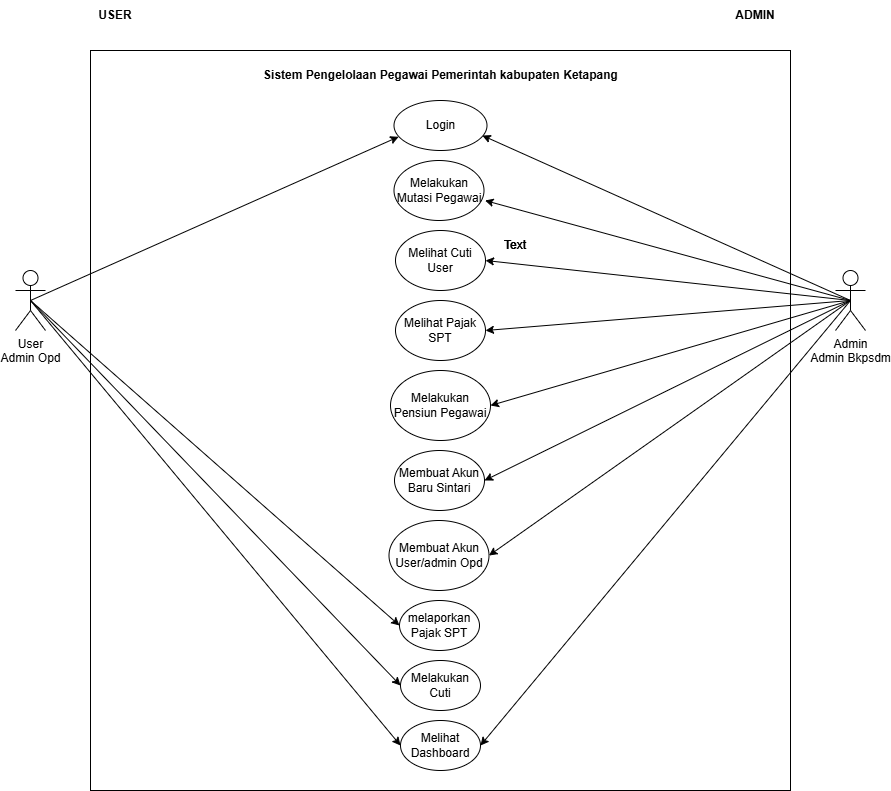

The diagram above was exported from draw.io. Its source (the exported page's mxGraphModel, read from the mxfile embedded in the PNG):
<mxGraphModel dx="1426" dy="857" grid="1" gridSize="10" guides="1" tooltips="1" connect="1" arrows="1" fold="1" page="1" pageScale="1" pageWidth="827" pageHeight="1169" math="0" shadow="0">
  <root>
    <mxCell id="0" />
    <mxCell id="1" parent="0" />
    <mxCell id="ANOJrE_gasTuT0dlUm_O-1" value="" style="rounded=0;whiteSpace=wrap;html=1;" parent="1" vertex="1">
      <mxGeometry x="275" y="170" width="700" height="740" as="geometry" />
    </mxCell>
    <mxCell id="ANOJrE_gasTuT0dlUm_O-6" value="Login" style="ellipse;whiteSpace=wrap;html=1;" parent="1" vertex="1">
      <mxGeometry x="578.5" y="220" width="93" height="50" as="geometry" />
    </mxCell>
    <mxCell id="aEy9m8lZhXwx28hcoShl-19" style="rounded=0;orthogonalLoop=1;jettySize=auto;html=1;exitX=0.5;exitY=0.5;exitDx=0;exitDy=0;exitPerimeter=0;entryX=0;entryY=0.5;entryDx=0;entryDy=0;" edge="1" parent="1" source="ANOJrE_gasTuT0dlUm_O-9" target="ANOJrE_gasTuT0dlUm_O-17">
      <mxGeometry relative="1" as="geometry" />
    </mxCell>
    <mxCell id="aEy9m8lZhXwx28hcoShl-20" style="rounded=0;orthogonalLoop=1;jettySize=auto;html=1;exitX=0.5;exitY=0.5;exitDx=0;exitDy=0;exitPerimeter=0;entryX=0;entryY=0.5;entryDx=0;entryDy=0;" edge="1" parent="1" source="ANOJrE_gasTuT0dlUm_O-9" target="ANOJrE_gasTuT0dlUm_O-18">
      <mxGeometry relative="1" as="geometry" />
    </mxCell>
    <mxCell id="aEy9m8lZhXwx28hcoShl-23" style="rounded=0;orthogonalLoop=1;jettySize=auto;html=1;exitX=0.5;exitY=0.5;exitDx=0;exitDy=0;exitPerimeter=0;entryX=0;entryY=0.5;entryDx=0;entryDy=0;" edge="1" parent="1" source="ANOJrE_gasTuT0dlUm_O-9" target="ANOJrE_gasTuT0dlUm_O-16">
      <mxGeometry relative="1" as="geometry" />
    </mxCell>
    <mxCell id="ANOJrE_gasTuT0dlUm_O-9" value="User&lt;div&gt;Admin Opd&lt;/div&gt;" style="shape=umlActor;verticalLabelPosition=bottom;verticalAlign=top;html=1;outlineConnect=0;" parent="1" vertex="1">
      <mxGeometry x="200" y="390" width="30" height="60" as="geometry" />
    </mxCell>
    <mxCell id="aEy9m8lZhXwx28hcoShl-15" style="rounded=0;orthogonalLoop=1;jettySize=auto;html=1;exitX=0.5;exitY=0.5;exitDx=0;exitDy=0;exitPerimeter=0;entryX=1;entryY=0.5;entryDx=0;entryDy=0;" edge="1" parent="1" source="ANOJrE_gasTuT0dlUm_O-15" target="ANOJrE_gasTuT0dlUm_O-27">
      <mxGeometry relative="1" as="geometry" />
    </mxCell>
    <mxCell id="aEy9m8lZhXwx28hcoShl-16" style="rounded=0;orthogonalLoop=1;jettySize=auto;html=1;exitX=0.5;exitY=0.5;exitDx=0;exitDy=0;exitPerimeter=0;entryX=1;entryY=0.5;entryDx=0;entryDy=0;" edge="1" parent="1" source="ANOJrE_gasTuT0dlUm_O-15" target="ANOJrE_gasTuT0dlUm_O-29">
      <mxGeometry relative="1" as="geometry" />
    </mxCell>
    <mxCell id="aEy9m8lZhXwx28hcoShl-17" style="rounded=0;orthogonalLoop=1;jettySize=auto;html=1;exitX=0.5;exitY=0.5;exitDx=0;exitDy=0;exitPerimeter=0;entryX=1;entryY=0.5;entryDx=0;entryDy=0;" edge="1" parent="1" source="ANOJrE_gasTuT0dlUm_O-15" target="ANOJrE_gasTuT0dlUm_O-31">
      <mxGeometry relative="1" as="geometry" />
    </mxCell>
    <mxCell id="aEy9m8lZhXwx28hcoShl-18" style="rounded=0;orthogonalLoop=1;jettySize=auto;html=1;exitX=0.5;exitY=0.5;exitDx=0;exitDy=0;exitPerimeter=0;entryX=1;entryY=0.5;entryDx=0;entryDy=0;" edge="1" parent="1" source="ANOJrE_gasTuT0dlUm_O-15" target="ANOJrE_gasTuT0dlUm_O-32">
      <mxGeometry relative="1" as="geometry" />
    </mxCell>
    <mxCell id="aEy9m8lZhXwx28hcoShl-21" style="rounded=0;orthogonalLoop=1;jettySize=auto;html=1;exitX=0.5;exitY=0.5;exitDx=0;exitDy=0;exitPerimeter=0;entryX=1;entryY=0.5;entryDx=0;entryDy=0;" edge="1" parent="1" source="ANOJrE_gasTuT0dlUm_O-15" target="ANOJrE_gasTuT0dlUm_O-33">
      <mxGeometry relative="1" as="geometry" />
    </mxCell>
    <mxCell id="aEy9m8lZhXwx28hcoShl-22" style="rounded=0;orthogonalLoop=1;jettySize=auto;html=1;exitX=0.5;exitY=0.5;exitDx=0;exitDy=0;exitPerimeter=0;entryX=1;entryY=0.5;entryDx=0;entryDy=0;" edge="1" parent="1" source="ANOJrE_gasTuT0dlUm_O-15" target="ANOJrE_gasTuT0dlUm_O-16">
      <mxGeometry relative="1" as="geometry" />
    </mxCell>
    <mxCell id="ANOJrE_gasTuT0dlUm_O-15" value="Admin&lt;div&gt;Admin Bkpsdm&lt;/div&gt;" style="shape=umlActor;verticalLabelPosition=bottom;verticalAlign=top;html=1;outlineConnect=0;" parent="1" vertex="1">
      <mxGeometry x="1020" y="390" width="30" height="60" as="geometry" />
    </mxCell>
    <mxCell id="ANOJrE_gasTuT0dlUm_O-16" value="Melihat Dashboard" style="ellipse;whiteSpace=wrap;html=1;" parent="1" vertex="1">
      <mxGeometry x="585" y="840" width="80" height="50" as="geometry" />
    </mxCell>
    <mxCell id="ANOJrE_gasTuT0dlUm_O-17" value="Melakukan Cuti" style="ellipse;whiteSpace=wrap;html=1;" parent="1" vertex="1">
      <mxGeometry x="585" y="780" width="80" height="50" as="geometry" />
    </mxCell>
    <mxCell id="ANOJrE_gasTuT0dlUm_O-18" value="melaporkan Pajak SPT" style="ellipse;whiteSpace=wrap;html=1;" parent="1" vertex="1">
      <mxGeometry x="584" y="720" width="80" height="50" as="geometry" />
    </mxCell>
    <mxCell id="ANOJrE_gasTuT0dlUm_O-27" value="Melihat Cuti User" style="ellipse;whiteSpace=wrap;html=1;" parent="1" vertex="1">
      <mxGeometry x="580" y="350" width="90" height="60" as="geometry" />
    </mxCell>
    <mxCell id="ANOJrE_gasTuT0dlUm_O-29" value="Melihat Pajak SPT" style="ellipse;whiteSpace=wrap;html=1;" parent="1" vertex="1">
      <mxGeometry x="580" y="420" width="90" height="60" as="geometry" />
    </mxCell>
    <mxCell id="ANOJrE_gasTuT0dlUm_O-31" value="Melakukan Pensiun Pegawai" style="ellipse;whiteSpace=wrap;html=1;" parent="1" vertex="1">
      <mxGeometry x="575" y="490" width="100" height="70" as="geometry" />
    </mxCell>
    <mxCell id="ANOJrE_gasTuT0dlUm_O-32" value="Membuat Akun Baru Sintari" style="ellipse;whiteSpace=wrap;html=1;" parent="1" vertex="1">
      <mxGeometry x="579" y="570" width="90" height="60" as="geometry" />
    </mxCell>
    <mxCell id="ANOJrE_gasTuT0dlUm_O-33" value="Membuat Akun User/admin Opd" style="ellipse;whiteSpace=wrap;html=1;" parent="1" vertex="1">
      <mxGeometry x="573.5" y="640" width="100" height="70" as="geometry" />
    </mxCell>
    <mxCell id="ANOJrE_gasTuT0dlUm_O-38" value="&lt;b&gt;USER&lt;/b&gt;" style="text;html=1;align=center;verticalAlign=middle;whiteSpace=wrap;rounded=0;" parent="1" vertex="1">
      <mxGeometry x="270" y="120" width="60" height="30" as="geometry" />
    </mxCell>
    <mxCell id="ANOJrE_gasTuT0dlUm_O-39" value="&lt;b&gt;ADMIN&lt;/b&gt;" style="text;html=1;align=center;verticalAlign=middle;whiteSpace=wrap;rounded=0;" parent="1" vertex="1">
      <mxGeometry x="910" y="120" width="60" height="30" as="geometry" />
    </mxCell>
    <mxCell id="aEy9m8lZhXwx28hcoShl-6" style="rounded=0;orthogonalLoop=1;jettySize=auto;html=1;exitX=0.5;exitY=0.5;exitDx=0;exitDy=0;exitPerimeter=0;entryX=0.05;entryY=0.725;entryDx=0;entryDy=0;entryPerimeter=0;" edge="1" parent="1" source="ANOJrE_gasTuT0dlUm_O-9" target="ANOJrE_gasTuT0dlUm_O-6">
      <mxGeometry relative="1" as="geometry" />
    </mxCell>
    <mxCell id="ANOJrE_gasTuT0dlUm_O-30" value="Melakukan Mutasi Pegawai" style="ellipse;whiteSpace=wrap;html=1;" parent="1" vertex="1">
      <mxGeometry x="578.5" y="280" width="90" height="60" as="geometry" />
    </mxCell>
    <mxCell id="aEy9m8lZhXwx28hcoShl-13" style="rounded=0;orthogonalLoop=1;jettySize=auto;html=1;exitX=0.5;exitY=0.5;exitDx=0;exitDy=0;exitPerimeter=0;entryX=0.95;entryY=0.7;entryDx=0;entryDy=0;entryPerimeter=0;" edge="1" parent="1" source="ANOJrE_gasTuT0dlUm_O-15" target="ANOJrE_gasTuT0dlUm_O-6">
      <mxGeometry relative="1" as="geometry" />
    </mxCell>
    <mxCell id="aEy9m8lZhXwx28hcoShl-14" style="rounded=0;orthogonalLoop=1;jettySize=auto;html=1;exitX=0.5;exitY=0.5;exitDx=0;exitDy=0;exitPerimeter=0;entryX=1.011;entryY=0.667;entryDx=0;entryDy=0;entryPerimeter=0;" edge="1" parent="1" source="ANOJrE_gasTuT0dlUm_O-15" target="ANOJrE_gasTuT0dlUm_O-30">
      <mxGeometry relative="1" as="geometry" />
    </mxCell>
    <mxCell id="aEy9m8lZhXwx28hcoShl-25" value="Text" style="text;html=1;align=center;verticalAlign=middle;whiteSpace=wrap;rounded=0;" vertex="1" parent="1">
      <mxGeometry x="670" y="350" width="60" height="30" as="geometry" />
    </mxCell>
    <mxCell id="aEy9m8lZhXwx28hcoShl-26" value="Text" style="text;html=1;align=center;verticalAlign=middle;whiteSpace=wrap;rounded=0;" vertex="1" parent="1">
      <mxGeometry x="670" y="350" width="60" height="30" as="geometry" />
    </mxCell>
    <mxCell id="aEy9m8lZhXwx28hcoShl-27" value="Text" style="text;html=1;align=center;verticalAlign=middle;whiteSpace=wrap;rounded=0;" vertex="1" parent="1">
      <mxGeometry x="670" y="350" width="60" height="30" as="geometry" />
    </mxCell>
    <mxCell id="aEy9m8lZhXwx28hcoShl-28" value="&lt;b&gt;Sistem Pengelolaan Pegawai Pemerintah kabupaten Ketapang&lt;/b&gt;" style="text;html=1;align=center;verticalAlign=middle;resizable=0;points=[];autosize=1;strokeColor=none;fillColor=none;" vertex="1" parent="1">
      <mxGeometry x="435" y="180" width="380" height="30" as="geometry" />
    </mxCell>
  </root>
</mxGraphModel>